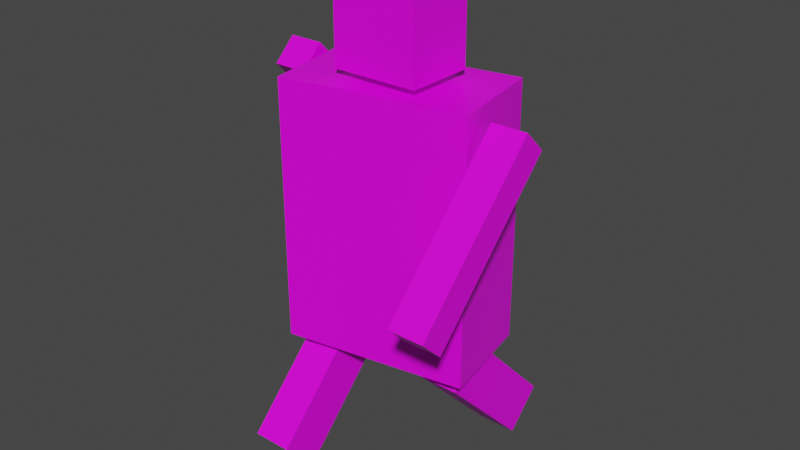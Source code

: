# Source: Robot.blend  (saved by Blender 2.93.20; exported with 4.5.12 LTS)
import bpy
from mathutils import Matrix  # noqa: F401  (used for matrix-valued properties, if any)

bpy.ops.wm.read_factory_settings(use_empty=True)
scene = bpy.context.scene
scene.name = 'Scene'

# ---- collections
col_collection = bpy.data.collections.new('Collection'); scene.collection.children.link(col_collection)

# ---- images (referenced by path relative to the original .blend; pixels are not part of the script)
import os
ASSET_DIR = os.environ.get("B2B_ASSET_DIR", "")  # directory of the original .blend (textures are referenced by path, not embedded)
HERE = os.path.dirname(os.path.abspath(__file__))  # packed textures are extracted next to this script under _unpacked/

def load_image(name, relpath, width, height, colorspace="sRGB"):
    """Load a texture the original file referenced (path relative to the .blend, or extracted next to this script)."""
    p = next((c for c in (os.path.join(HERE, relpath), os.path.join(ASSET_DIR, relpath)) if relpath and os.path.exists(c)), "")
    if p:
        img = bpy.data.images.load(p, check_existing=True)
        img.name = name
    else:  # same state as the original file: an image datablock whose file is absent (Cycles renders it pink)
        img = bpy.data.images.new(name, width, height)
        img.source = "FILE"
        img.filepath = "//" + (relpath or name)
    img.colorspace_settings.name = colorspace
    return img
img_diamondskin_png = load_image('DiamondSkin.png', 'DiamondSkin.png', 1024, 1024, 'sRGB')
img_face_png = load_image('face.png', 'face.png', 1024, 1024, 'sRGB')

# ---- materials (node trees are filled in below, after node groups)
mat_material = bpy.data.materials.new('Material')
mat_material.alpha_threshold = 0.0
mat_material.use_transparent_shadow = False
mat_material.line_color = (0.0, 0.0, 0.0, 1.0)
mat_face = bpy.data.materials.new('Face')
mat_face.use_transparent_shadow = False

# ---- material node trees
mat_material.use_nodes = True; mat_material.node_tree.nodes.clear()
_N = mat_material.node_tree.nodes; _L = mat_material.node_tree.links
n0 = _N.new('ShaderNodeOutputMaterial'); n0.name = 'Material Output'; n0.location = (300, 300)
n1 = _N.new('ShaderNodeBsdfPrincipled'); n1.name = 'Principled BSDF'; n1.location = (10, 300)
n1.distribution = 'GGX'
n1.subsurface_method = 'BURLEY'
n1.inputs[2].default_value = 0.4
n1.inputs[3].default_value = 1.45
n1.inputs[27].default_value = (0.0, 0.0, 0.0, 1.0)
n1.inputs[28].default_value = 1.0
n2 = _N.new('ShaderNodeTexImage'); n2.name = 'Image Texture'; n2.location = (-280, 280)
n2.image = img_diamondskin_png
_L.new(n1.outputs[0], n0.inputs[0])
_L.new(n2.outputs[0], n1.inputs[0])
n0.is_active_output = True
mat_face.use_nodes = True; mat_face.node_tree.nodes.clear()
_N = mat_face.node_tree.nodes; _L = mat_face.node_tree.links
n0 = _N.new('ShaderNodeOutputMaterial'); n0.name = 'Material Output'; n0.location = (300, 300)
n1 = _N.new('ShaderNodeBsdfPrincipled'); n1.name = 'Principled BSDF'; n1.location = (10, 300)
n1.distribution = 'GGX'
n1.subsurface_method = 'BURLEY'
n1.inputs[3].default_value = 1.45
n1.inputs[27].default_value = (0.0, 0.0, 0.0, 1.0)
n1.inputs[28].default_value = 1.0
n2 = _N.new('ShaderNodeTexImage'); n2.name = 'Image Texture'; n2.location = (-280, 280)
n2.image = img_face_png
_L.new(n1.outputs[0], n0.inputs[0])
_L.new(n2.outputs[0], n1.inputs[0])
n0.is_active_output = True

# ---- world
world_world = bpy.data.worlds.new('World'); scene.world = world_world
world_world.use_nodes = True; world_world.node_tree.nodes.clear()
_N = world_world.node_tree.nodes; _L = world_world.node_tree.links
n0 = _N.new('ShaderNodeOutputWorld'); n0.name = 'World Output'; n0.location = (300, 300)
n1 = _N.new('ShaderNodeBackground'); n1.name = 'Background'; n1.location = (10, 300)
n1.inputs[0].default_value = (0.05088, 0.05088, 0.05088, 1.0)
_L.new(n1.outputs[0], n0.inputs[0])
n0.is_active_output = True
world_world.color = (0.05088, 0.05088, 0.05088)
world_world.use_sun_shadow = False
world_world.sun_shadow_jitter_overblur = 0.0

# ---- meshes
me_cube = bpy.data.meshes.new('Cube')
me_cube.from_pydata([(0.2893, -0.1621, -0.4113), (0.2893, -0.1621, 0.4113), (-0.2893, -0.1621, -0.4113), (-0.2893, -0.1621, 0.4113), (0.2893, 0.1621, -0.4113), (0.2893, 0.1621, 0.4113), (-0.2893, 0.1621, -0.4113), (-0.2893, 0.1621, 0.4113)], [], [(0, 2, 6, 4), (3, 7, 6, 2), (7, 5, 4, 6), (5, 7, 3, 1), (1, 3, 2, 0), (5, 1, 0, 4)])
_uv = me_cube.uv_layers.new(name='UVMap')
_uv.uv.foreach_set('vector', [0.3169, -0.0005711, 0.3169, 1.692, -0.5913, 1.692, -0.5913, -0.0005713, -2.408, -0.0005713, -1.5, -0.0005713, -1.5, 2.407, -2.408, 2.407, -2.408, -2.408, -0.7868, -2.408, -0.7868, -0.0005716, -2.408, -0.0005713, -0.5913, -0.0005713, -0.5913, 1.692, -1.5, 1.692, -1.5, -0.0005711, -0.7868, -2.408, 0.8341, -2.408, 0.8341, -0.0005718, -0.7868, -0.0005716, 0.8341, -2.408, 1.742, -2.408, 1.742, -0.0005716, 0.8341, -0.0005714])
me_cube.materials.append(mat_material)
me_cube.use_remesh_preserve_volume = False
me_cube.use_remesh_preserve_attributes = False
me_cube.use_mirror_vertex_groups = False
me_cube.update()
me_cube_001 = bpy.data.meshes.new('Cube.001')
me_cube_001.from_pydata([(-0.06259, -0.07985, -0.4522), (-0.06259, -0.07985, 0.0), (-0.06259, 0.07985, -0.4522), (-0.06259, 0.07985, 0.0), (0.06259, -0.07985, -0.4522), (0.06259, -0.07985, 0.0), (0.06259, 0.07985, -0.4522), (0.06259, 0.07985, 0.0)], [], [(0, 2, 6, 4), (3, 7, 6, 2), (7, 5, 4, 6), (5, 7, 3, 1), (1, 3, 2, 0), (5, 1, 0, 4)])
_uv = me_cube_001.uv_layers.new(name='UVMap')
_uv.uv.foreach_set('vector', [1.742, -0.6173, 1.742, -1.085, 2.093, -1.085, 2.093, -0.6173, 2.883, -0.0005713, 3.234, -0.0005711, 3.234, 1.323, 2.883, 1.323, 1.742, -2.408, 2.19, -2.408, 2.19, -1.085, 1.742, -1.085, 2.444, -0.6173, 2.444, -0.15, 2.093, -0.15, 2.093, -0.6173, 1.536, -0.0005711, 1.983, -0.0005713, 1.983, 1.323, 1.536, 1.323, 2.944, 1.715, 3.295, 1.715, 3.295, 3.038, 2.944, 3.038])
me_cube_001.materials.append(mat_material)
me_cube_001.use_remesh_preserve_volume = False
me_cube_001.use_remesh_preserve_attributes = False
me_cube_001.use_mirror_vertex_groups = False
me_cube_001.update()
me_cube_002 = bpy.data.meshes.new('Cube.002')
me_cube_002.from_pydata([(-0.06259, -0.07985, -0.4522), (-0.06259, -0.07985, 0.0), (-0.06259, 0.07985, -0.4522), (-0.06259, 0.07985, 0.0), (0.06259, -0.07985, -0.4522), (0.06259, -0.07985, 0.0), (0.06259, 0.07985, -0.4522), (0.06259, 0.07985, 0.0)], [], [(0, 2, 6, 4), (3, 7, 6, 2), (7, 5, 4, 6), (5, 7, 3, 1), (1, 3, 2, 0), (5, 1, 0, 4)])
_uv = me_cube_002.uv_layers.new(name='UVMap')
_uv.uv.foreach_set('vector', [1.742, -0.15, 1.742, -0.6173, 2.093, -0.6173, 2.093, -0.15, 2.594, 1.715, 2.944, 1.715, 2.944, 3.038, 2.594, 3.038, 1.536, 2.646, 1.088, 2.646, 1.088, 1.323, 1.536, 1.323, -2.057, 2.407, -2.057, 2.874, -2.408, 2.874, -2.408, 2.407, 1.088, -0.0005711, 1.536, -0.0005713, 1.536, 1.323, 1.088, 1.323, 3.057, -2.408, 3.408, -2.408, 3.408, -1.085, 3.057, -1.085])
me_cube_002.materials.append(mat_material)
me_cube_002.use_remesh_preserve_volume = False
me_cube_002.use_remesh_preserve_attributes = False
me_cube_002.use_mirror_vertex_groups = False
me_cube_002.update()
me_cube_003 = bpy.data.meshes.new('Cube.003')
me_cube_003.from_pydata([(-0.05546, -0.04966, -0.5862), (-0.05546, -0.04966, 0.0), (-0.05546, 0.04966, -0.5862), (-0.05546, 0.04966, 0.0), (0.05546, -0.04966, -0.5862), (0.05546, -0.04966, 0.0), (0.05546, 0.04966, -0.5862), (0.05546, 0.04966, 0.0)], [], [(0, 2, 6, 4), (3, 7, 6, 2), (7, 5, 4, 6), (5, 7, 3, 1), (1, 3, 2, 0), (5, 1, 0, 4)])
_uv = me_cube_003.uv_layers.new(name='UVMap')
_uv.uv.foreach_set('vector', [-1.779, 2.731, -2.057, 2.731, -2.057, 2.407, -1.779, 2.407, 1.536, 1.323, 1.847, 1.323, 1.847, 3.038, 1.536, 3.038, 2.883, -0.0005713, 2.605, -0.0005711, 2.605, 1.715, 2.883, 1.715, -0.000556, 2.017, 0.2777, 2.017, 0.2777, 2.342, -0.000556, 2.342, 2.501, -2.408, 2.779, -2.408, 2.779, -0.6924, 2.501, -0.6924, 1.983, -0.0005711, 2.294, -0.0005713, 2.294, 1.715, 1.983, 1.715])
me_cube_003.materials.append(mat_material)
me_cube_003.use_remesh_preserve_volume = False
me_cube_003.use_remesh_preserve_attributes = False
me_cube_003.use_mirror_vertex_groups = False
me_cube_003.update()
me_cube_005 = bpy.data.meshes.new('Cube.005')
me_cube_005.from_pydata([(0.1377, -0.1089, -0.1457), (0.1377, -0.1089, 0.1457), (-0.1377, -0.1089, -0.1457), (-0.1377, -0.1089, 0.1457), (0.1377, 0.1089, -0.1457), (0.1377, 0.1089, 0.1457), (-0.1377, 0.1089, -0.1457), (-0.1377, 0.1089, 0.1457), (0.1292, 0.113, -0.1224), (-0.1309, 0.113, -0.1224), (0.1292, 0.113, 0.1377), (-0.1309, 0.113, 0.1377)], [], [(0, 2, 6, 4), (3, 7, 6, 2), (7, 5, 4, 6), (5, 7, 3, 1), (1, 3, 2, 0), (5, 1, 0, 4), (8, 9, 11, 10)])
me_cube_005.polygons.foreach_set('material_index', [0, 0, 0, 0, 0, 0, 1])
_uv = me_cube_005.uv_layers.new(name='UVMap')
_uv.uv.foreach_set('vector', [2.594, 1.715, 2.594, 2.521, 1.983, 2.521, 1.983, 1.715, -0.8892, 2.545, -1.5, 2.545, -1.5, 1.692, -0.8892, 1.692, 0.3169, -0.0005709, 1.088, -0.0005713, 1.088, 0.8524, 0.3169, 0.8524, 0.9273, 1.705, 0.9273, 2.511, 0.3169, 2.511, 0.3169, 1.705, 0.3169, 0.8524, 1.088, 0.8524, 1.088, 1.705, 0.3169, 1.705, -0.2788, 2.545, -0.8892, 2.545, -0.8892, 1.692, -0.2788, 1.692, 0.0, 0.0, 1.0, 0.0, 1.0, 1.0, 0.0, 1.0])
me_cube_005.materials.append(mat_material)
me_cube_005.materials.append(mat_face)
me_cube_005.use_remesh_preserve_volume = False
me_cube_005.use_remesh_preserve_attributes = False
me_cube_005.use_mirror_vertex_groups = False
me_cube_005.update()
me_cube_006 = bpy.data.meshes.new('Cube.006')
me_cube_006.from_pydata([(-0.05546, -0.04966, -0.5862), (-0.05546, -0.04966, 0.0), (-0.05546, 0.04966, -0.5862), (-0.05546, 0.04966, 0.0), (0.05546, -0.04966, -0.5862), (0.05546, -0.04966, 0.0), (0.05546, 0.04966, -0.5862), (0.05546, 0.04966, 0.0)], [], [(0, 2, 6, 4), (3, 7, 6, 2), (7, 5, 4, 6), (5, 7, 3, 1), (1, 3, 2, 0), (5, 1, 0, 4)])
_uv = me_cube_006.uv_layers.new(name='UVMap')
_uv.uv.foreach_set('vector', [-0.3937, 2.666, -0.6024, 2.666, -0.6024, 2.342, -0.3937, 2.342, 1.119, -0.0005713, 1.352, -0.0005711, 1.352, 1.715, 1.119, 1.715, -0.6024, 1.692, -0.8111, 1.692, -0.8111, 3.408, -0.6024, 3.408, -0.6024, 1.692, -0.3937, 1.692, -0.3937, 2.017, -0.6024, 2.017, 1.482, -2.408, 1.691, -2.408, 1.691, -0.6924, 1.482, -0.6924, 1.04, -2.408, 1.273, -2.408, 1.273, -0.6924, 1.04, -0.6924])
me_cube_006.materials.append(mat_material)
me_cube_006.use_remesh_preserve_volume = False
me_cube_006.use_remesh_preserve_attributes = False
me_cube_006.use_mirror_vertex_groups = False
me_cube_006.update()

# ---- objects
ob_body = bpy.data.objects.new('Body', me_cube)
ob_leg_l = bpy.data.objects.new('Leg.L', me_cube_001)
ob_leg_r = bpy.data.objects.new('Leg.R', me_cube_002)
ob_arm_l = bpy.data.objects.new('Arm.L', me_cube_003)
ob_head = bpy.data.objects.new('Head', me_cube_005)
ob_arm_r = bpy.data.objects.new('Arm.R', me_cube_006)
ob_attachpoint = bpy.data.objects.new('AttachPoint', None)

# ---- transforms, parenting, visibility, modifiers, constraints
ob_body.location = (0.0, 0.0, 0.9155)
ob_body.rotation_euler = (0.0, -0.0, 0.172)
ob_body.lock_rotations_4d = False
ob_body.empty_display_type = 'ARROWS'
ob_body.lineart.crease_threshold = 0.0
ob_leg_l.location = (-0.1937, 0.0, 0.4917)
ob_leg_l.rotation_euler = (-0.774, -0.0, 0.0)
ob_leg_l.lock_rotations_4d = False
ob_leg_l.empty_display_type = 'ARROWS'
ob_leg_l.lineart.crease_threshold = 0.0
ob_leg_r.location = (0.1937, 0.0, 0.4917)
ob_leg_r.rotation_euler = (0.774, -0.0, 0.0)
ob_leg_r.lock_rotations_4d = False
ob_leg_r.empty_display_type = 'ARROWS'
ob_leg_r.lineart.crease_threshold = 0.0
ob_arm_l.location = (-0.3855, -9.816e-08, 1.313)
ob_arm_l.rotation_euler = (0.774, 0.0, 0.0)
ob_arm_l.lock_rotations_4d = False
ob_arm_l.empty_display_type = 'ARROWS'
ob_arm_l.lineart.crease_threshold = 0.0
ob_head.location = (0.0, 0.0, 1.496)
ob_head.lock_rotations_4d = False
ob_head.empty_display_type = 'ARROWS'
ob_head.lineart.crease_threshold = 0.0
ob_arm_r.location = (0.3855, -9.816e-08, 1.256)
ob_arm_r.rotation_euler = (-0.774, -0.0, 0.0)
ob_arm_r.lock_rotations_4d = False
ob_arm_r.empty_display_type = 'ARROWS'
ob_arm_r.lineart.crease_threshold = 0.0
ob_attachpoint.parent = ob_arm_r
ob_attachpoint.location = (0.0, 0.0, -0.52)
ob_attachpoint.empty_display_type = 'ARROWS'

# ---- collection membership
col_collection.objects.link(ob_body)
col_collection.objects.link(ob_leg_l)
col_collection.objects.link(ob_leg_r)
col_collection.objects.link(ob_arm_l)
col_collection.objects.link(ob_head)
col_collection.objects.link(ob_arm_r)
col_collection.objects.link(ob_attachpoint)

# ---- scene / render settings (as saved in the file)
scene.frame_start = 1; scene.frame_end = 40; scene.frame_set(19)
scene.render.engine = 'BLENDER_EEVEE_NEXT'
scene.render.fps = 60
scene.cycles.use_denoising = False
scene.cycles.samples = 128
scene.cycles.sampling_pattern = 'TABULATED_SOBOL'
scene.cycles.use_adaptive_sampling = False
scene.cycles.use_light_tree = False
scene.view_settings.view_transform = 'Filmic'
bpy.context.view_layer.update()

# ---- added for rendering (the .blend has no active camera and no usable light): camera, sun
cam_auto = bpy.data.cameras.new('AutoCamera')
cam_auto.lens = 50.0
cam_auto.sensor_width = 36.0
cam_auto.clip_end = 1000.0
ob_auto_camera = bpy.data.objects.new('AutoCamera', cam_auto)
scene.collection.objects.link(ob_auto_camera)
ob_auto_camera.location = (1.82919, -2.19503, 2.34031)
ob_auto_camera.rotation_euler = (1.09748, -7.21219e-08, 0.694738)
scene.camera = ob_auto_camera
light_auto_sun = bpy.data.lights.new('AutoSun', 'SUN')
light_auto_sun.energy = 3.0
light_auto_sun.angle = 0.0523599
ob_auto_sun = bpy.data.objects.new('AutoSun', light_auto_sun)
scene.collection.objects.link(ob_auto_sun)
ob_auto_sun.rotation_euler = (0.872665, 0.174533, 0.523599)
bpy.context.view_layer.update()
